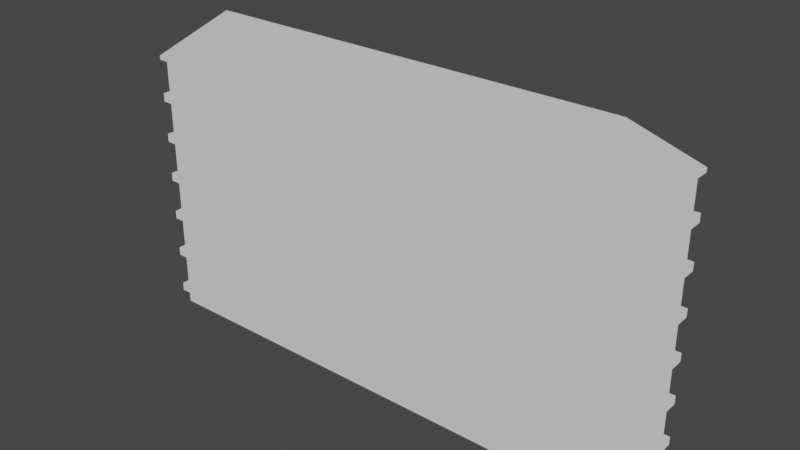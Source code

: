 # Source: anime_shader.blend  (saved by Blender 3.4.6; exported with 4.5.12 LTS)
import bpy
from mathutils import Matrix  # noqa: F401  (used for matrix-valued properties, if any)

bpy.ops.wm.read_factory_settings(use_empty=True)
scene = bpy.context.scene
scene.name = 'Scene'

# ---- collections
col_collection = bpy.data.collections.new('Collection'); scene.collection.children.link(col_collection)

# ---- materials (node trees are filled in below, after node groups)
mat_material = bpy.data.materials.new('Material')
mat_material.alpha_threshold = 0.0
mat_material.use_transparent_shadow = False
mat_material.roughness = 0.5
mat_material.line_color = (0.0, 0.0, 0.0, 1.0)
mat_material_001 = bpy.data.materials.new('Material.001')
mat_material_001.use_transparent_shadow = False

# ---- material node trees
mat_material.use_nodes = True; mat_material.node_tree.nodes.clear()
_N = mat_material.node_tree.nodes; _L = mat_material.node_tree.links
n0 = _N.new('ShaderNodeOutputMaterial'); n0.name = 'Material Output'; n0.location = (300, 300)
n1 = _N.new('ShaderNodeBsdfPrincipled'); n1.name = 'Principled BSDF'; n1.location = (10, 300)
n1.distribution = 'GGX'
n1.subsurface_method = 'RANDOM_WALK_SKIN'
n1.inputs[3].default_value = 1.45
n1.inputs[27].default_value = (0.0, 0.0, 0.0, 1.0)
n1.inputs[28].default_value = 1.0
_L.new(n1.outputs[0], n0.inputs[0])
n0.is_active_output = True
mat_material_001.use_nodes = True; mat_material_001.node_tree.nodes.clear()
_N = mat_material_001.node_tree.nodes; _L = mat_material_001.node_tree.links
n0 = _N.new('ShaderNodeBsdfPrincipled'); n0.name = 'Principled BSDF'; n0.location = (-127, 291)
n0.distribution = 'GGX'
n0.subsurface_method = 'RANDOM_WALK_SKIN'
n0.inputs[0].default_value = (0.07978, 0.152, 0.4638, 1.0)
n0.inputs[3].default_value = 1.45
n0.inputs[27].default_value = (0.0, 0.0, 0.0, 1.0)
n0.inputs[28].default_value = 1.0
n1 = _N.new('ShaderNodeShaderToRGB'); n1.name = 'Shader to RGB'; n1.location = (219, 303)
n2 = _N.new('ShaderNodeOutputMaterial'); n2.name = 'Material Output'; n2.location = (815, 333)
n3 = _N.new('ShaderNodeValToRGB'); n3.name = 'ColorRamp'; n3.location = (436, 336)
n3.color_ramp.interpolation = 'CONSTANT'
while len(n3.color_ramp.elements) > 1: n3.color_ramp.elements.remove(n3.color_ramp.elements[-1])
n3.color_ramp.elements[0].position = 0.05455; n3.color_ramp.elements[0].color = (0.3342, 0.06787, 0.1108, 1.0)
_e = n3.color_ramp.elements.new(0.1943); _e.color = (0.25, 0.25, 0.25, 1.0)
_e = n3.color_ramp.elements.new(0.4477); _e.color = (0.5, 0.5, 0.5, 1.0)
_e = n3.color_ramp.elements.new(0.6545); _e.color = (1.0, 1.0, 1.0, 1.0)
_L.new(n0.outputs[0], n1.inputs[0])
_L.new(n3.outputs[0], n2.inputs[0])
_L.new(n1.outputs[0], n3.inputs[0])
n2.is_active_output = True

# ---- world
world_world = bpy.data.worlds.new('World'); scene.world = world_world
world_world.use_nodes = True; world_world.node_tree.nodes.clear()
_N = world_world.node_tree.nodes; _L = world_world.node_tree.links
n0 = _N.new('ShaderNodeOutputWorld'); n0.name = 'World Output'; n0.location = (300, 300)
n1 = _N.new('ShaderNodeBackground'); n1.name = 'Background'; n1.location = (10, 300)
n1.inputs[0].default_value = (0.05088, 0.05088, 0.05088, 1.0)
_L.new(n1.outputs[0], n0.inputs[0])
n0.is_active_output = True
world_world.color = (0.05088, 0.05088, 0.05088)
world_world.use_sun_shadow = False
world_world.sun_shadow_jitter_overblur = 0.0

# ---- meshes
me_cube = bpy.data.meshes.new('Cube')
me_cube.from_pydata([(6.013, 1.0, -0.1626), (6.113, 1.1, 0.1626), (6.013, -1.0, -0.1626), (6.113, -1.1, 0.1626), (-6.013, 1.0, -0.1626), (-6.113, 1.1, 0.1626), (-6.013, -1.0, -0.1626), (-6.113, -1.1, 0.1626), (-6.113, 1.1, 0.3626), (-6.113, -1.1, 0.3626), (6.113, -1.1, 0.3626), (6.113, 1.1, 0.3626), (-6.113, 1.1, 1.163), (-6.113, -1.1, 1.163), (6.113, -1.1, 1.163), (6.113, 1.1, 1.163), (-6.113, 1.1, 1.363), (-6.113, -1.1, 1.363), (6.113, -1.1, 1.363), (6.113, 1.1, 1.363), (-6.113, 1.1, 2.163), (-6.113, -1.1, 2.163), (6.113, -1.1, 2.163), (6.113, 1.1, 2.163), (-6.113, 1.1, 2.363), (-6.113, -1.1, 2.363), (6.113, -1.1, 2.363), (6.113, 1.1, 2.363), (-6.113, 1.1, 3.163), (-6.113, -1.1, 3.163), (6.113, -1.1, 3.163), (6.113, 1.1, 3.163), (-6.113, 1.1, 3.363), (-6.113, -1.1, 3.363), (6.113, -1.1, 3.363), (6.113, 1.1, 3.363), (-6.113, 1.1, 4.163), (-6.113, -1.1, 4.163), (6.113, -1.1, 4.163), (6.113, 1.1, 4.163), (-6.113, 1.1, 4.363), (-6.113, -1.1, 4.363), (6.113, -1.1, 4.363), (6.113, 1.1, 4.363), (-6.113, 1.1, 5.163), (-6.113, -1.1, 5.163), (6.113, -1.1, 5.163), (6.113, 1.1, 5.163), (-6.113, 1.1, 5.363), (-6.113, -1.1, 5.363), (6.113, -1.1, 5.363), (6.113, 1.1, 5.363), (-6.113, 1.1, 6.163), (-6.113, -1.1, 6.163), (6.113, -1.1, 6.163), (6.113, 1.1, 6.163), (-6.013, 1.0, 0.1626), (-6.013, -1.0, 0.1626), (6.013, 1.0, 0.1626), (6.013, -1.0, 0.1626), (-6.013, 1.0, 0.3626), (-6.013, -1.0, 0.3626), (6.013, -1.0, 0.3626), (6.013, 1.0, 0.3626), (-6.013, 1.0, 1.163), (-6.013, -1.0, 1.163), (6.013, -1.0, 1.163), (6.013, 1.0, 1.163), (-6.013, 1.0, 1.363), (-6.013, -1.0, 1.363), (6.013, -1.0, 1.363), (6.013, 1.0, 1.363), (-6.013, 1.0, 2.163), (-6.013, -1.0, 2.163), (6.013, -1.0, 2.163), (6.013, 1.0, 2.163), (-6.013, 1.0, 2.363), (-6.013, -1.0, 2.363), (6.013, -1.0, 2.363), (6.013, 1.0, 2.363), (-6.013, 1.0, 3.163), (-6.013, -1.0, 3.163), (6.013, -1.0, 3.163), (6.013, 1.0, 3.163), (-6.013, 1.0, 3.363), (-6.013, -1.0, 3.363), (6.013, -1.0, 3.363), (6.013, 1.0, 3.363), (-6.013, 1.0, 4.163), (-6.013, -1.0, 4.163), (6.013, -1.0, 4.163), (6.013, 1.0, 4.163), (-6.013, 1.0, 4.363), (-6.013, -1.0, 4.363), (6.013, -1.0, 4.363), (6.013, 1.0, 4.363), (-6.013, 1.0, 5.163), (-6.013, -1.0, 5.163), (6.013, -1.0, 5.163), (6.013, 1.0, 5.163), (-6.013, 1.0, 5.363), (-6.013, -1.0, 5.363), (6.013, -1.0, 5.363), (6.013, 1.0, 5.363), (-6.113, 1.1, 6.263), (-6.113, -1.1, 6.263), (6.113, -1.1, 6.263), (6.113, 1.1, 6.263), (-6.013, 1.0, 6.163), (-6.013, -1.0, 6.163), (6.013, -1.0, 6.163), (6.013, 1.0, 6.163), (5.013, 0.0, 7.263), (-5.013, 0.0, 7.263)], [], [(0, 2, 6, 4), (59, 57, 6, 2), (57, 56, 4, 6), (107, 104, 113, 112), (58, 59, 2, 0), (56, 58, 0, 4), (7, 5, 56, 57), (1, 5, 8, 11), (7, 3, 10, 9), (5, 7, 9, 8), (3, 1, 11, 10), (60, 61, 65, 64), (63, 60, 64, 67), (61, 62, 66, 65), (62, 63, 67, 66), (15, 12, 16, 19), (13, 14, 18, 17), (14, 15, 19, 18), (12, 13, 17, 16), (70, 71, 75, 74), (68, 69, 73, 72), (71, 68, 72, 75), (69, 70, 74, 73), (23, 20, 24, 27), (21, 22, 26, 25), (22, 23, 27, 26), (20, 21, 25, 24), (77, 78, 82, 81), (78, 79, 83, 82), (76, 77, 81, 80), (79, 76, 80, 83), (30, 31, 35, 34), (28, 29, 33, 32), (31, 28, 32, 35), (29, 30, 34, 33), (87, 84, 88, 91), (85, 86, 90, 89), (86, 87, 91, 90), (84, 85, 89, 88), (38, 39, 43, 42), (36, 37, 41, 40), (39, 36, 40, 43), (37, 38, 42, 41), (94, 95, 99, 98), (92, 93, 97, 96), (95, 92, 96, 99), (93, 94, 98, 97), (47, 44, 48, 51), (45, 46, 50, 49), (46, 47, 51, 50), (44, 45, 49, 48), (102, 103, 111, 110), (100, 101, 109, 108), (103, 100, 108, 111), (101, 102, 110, 109), (5, 1, 58, 56), (3, 7, 57, 59), (1, 3, 59, 58), (8, 9, 61, 60), (9, 10, 62, 61), (10, 11, 63, 62), (11, 8, 60, 63), (13, 12, 64, 65), (14, 13, 65, 66), (15, 14, 66, 67), (12, 15, 67, 64), (16, 17, 69, 68), (17, 18, 70, 69), (18, 19, 71, 70), (19, 16, 68, 71), (21, 20, 72, 73), (22, 21, 73, 74), (23, 22, 74, 75), (20, 23, 75, 72), (24, 25, 77, 76), (25, 26, 78, 77), (26, 27, 79, 78), (27, 24, 76, 79), (29, 28, 80, 81), (30, 29, 81, 82), (31, 30, 82, 83), (28, 31, 83, 80), (32, 33, 85, 84), (33, 34, 86, 85), (34, 35, 87, 86), (35, 32, 84, 87), (37, 36, 88, 89), (38, 37, 89, 90), (39, 38, 90, 91), (36, 39, 91, 88), (40, 41, 93, 92), (41, 42, 94, 93), (42, 43, 95, 94), (43, 40, 92, 95), (45, 44, 96, 97), (46, 45, 97, 98), (47, 46, 98, 99), (44, 47, 99, 96), (48, 49, 101, 100), (49, 50, 102, 101), (50, 51, 103, 102), (51, 48, 100, 103), (52, 53, 105, 104), (55, 52, 104, 107), (53, 54, 106, 105), (54, 55, 107, 106), (53, 52, 108, 109), (54, 53, 109, 110), (55, 54, 110, 111), (52, 55, 111, 108), (107, 112, 106), (104, 105, 113), (112, 113, 105, 106)])
me_cube.polygons.foreach_set('material_index', [1, 1, 1, 1, 0, 1, 1, 1, 1, 1, 1, 1, 1, 1, 1, 1, 1, 1, 1, 1, 1, 1, 1, 1, 1, 1, 1, 1, 1, 1, 1, 1, 1, 1, 1, 1, 1, 1, 1, 1, 1, 1, 1, 1, 1, 1, 1, 1, 1, 1, 1, 1, 1, 1, 1, 1, 1, 1, 1, 1, 1, 1, 1, 1, 1, 1, 1, 1, 1, 1, 1, 1, 1, 1, 1, 1, 1, 1, 1, 1, 1, 1, 1, 1, 1, 1, 1, 1, 1, 1, 1, 1, 1, 1, 1, 1, 1, 1, 1, 1, 1, 1, 1, 1, 1, 1, 1, 1, 1, 1, 1, 1, 1])
_uv = me_cube.uv_layers.new(name='UVMap')
_uv.uv.foreach_set('vector', [0.625, 0.5, 0.625, 0.75, 0.875, 0.75, 0.875, 0.5, 0.375, 0.75, 0.375, 1.0, 0.625, 1.0, 0.625, 0.75, 0.375, 0.0, 0.375, 0.25, 0.625, 0.25, 0.625, 0.0, 12.73, 2.7, -11.73, 2.7, -9.526, 0.5, 10.53, 0.5, 0.375, 0.5, 0.375, 0.75, 0.625, 0.75, 0.625, 0.5, 0.375, 0.25, 0.375, 0.5, 0.625, 0.5, 0.625, 0.25, -11.73, -1.7, -11.73, 2.7, -11.53, 2.5, -11.53, -1.5, 12.73, -4.7, -11.73, -4.7, -11.73, -4.3, 12.73, -4.3, -11.73, -4.7, 12.73, -4.7, 12.73, -4.3, -11.73, -4.3, 2.7, -4.7, -1.7, -4.7, -1.7, -4.3, 2.7, -4.3, -1.7, -4.7, 2.7, -4.7, 2.7, -4.3, -1.7, -4.3, 2.5, -5.3, -1.5, -5.3, -1.5, -3.7, 2.5, -3.7, 12.53, -5.3, -11.53, -5.3, -11.53, -3.7, 12.53, -3.7, -11.53, -5.3, 12.53, -5.3, 12.53, -3.7, -11.53, -3.7, -1.5, -5.3, 2.5, -5.3, 2.5, -3.7, -1.5, -3.7, 12.73, -2.7, -11.73, -2.7, -11.73, -2.3, 12.73, -2.3, -11.73, -2.7, 12.73, -2.7, 12.73, -2.3, -11.73, -2.3, -1.7, -2.7, 2.7, -2.7, 2.7, -2.3, -1.7, -2.3, 2.7, -2.7, -1.7, -2.7, -1.7, -2.3, 2.7, -2.3, -1.5, -3.3, 2.5, -3.3, 2.5, -1.7, -1.5, -1.7, 2.5, -3.3, -1.5, -3.3, -1.5, -1.7, 2.5, -1.7, 12.53, -3.3, -11.53, -3.3, -11.53, -1.7, 12.53, -1.7, -11.53, -3.3, 12.53, -3.3, 12.53, -1.7, -11.53, -1.7, 12.73, -0.7, -11.73, -0.7, -11.73, -0.3, 12.73, -0.3, -11.73, -0.7, 12.73, -0.7, 12.73, -0.3, -11.73, -0.3, -1.7, -0.7, 2.7, -0.7, 2.7, -0.3, -1.7, -0.3, 2.7, -0.7, -1.7, -0.7, -1.7, -0.3, 2.7, -0.3, -11.53, -1.3, 12.53, -1.3, 12.53, 0.3, -11.53, 0.3, -1.5, -1.3, 2.5, -1.3, 2.5, 0.3, -1.5, 0.3, 2.5, -1.3, -1.5, -1.3, -1.5, 0.3, 2.5, 0.3, 12.53, -1.3, -11.53, -1.3, -11.53, 0.3, 12.53, 0.3, -1.7, 1.3, 2.7, 1.3, 2.7, 1.7, -1.7, 1.7, 2.7, 1.3, -1.7, 1.3, -1.7, 1.7, 2.7, 1.7, 12.73, 1.3, -11.73, 1.3, -11.73, 1.7, 12.73, 1.7, -11.73, 1.3, 12.73, 1.3, 12.73, 1.7, -11.73, 1.7, 12.53, 0.7, -11.53, 0.7, -11.53, 2.3, 12.53, 2.3, -11.53, 0.7, 12.53, 0.7, 12.53, 2.3, -11.53, 2.3, -1.5, 0.7, 2.5, 0.7, 2.5, 2.3, -1.5, 2.3, 2.5, 0.7, -1.5, 0.7, -1.5, 2.3, 2.5, 2.3, -1.7, 3.3, 2.7, 3.3, 2.7, 3.7, -1.7, 3.7, 2.7, 3.3, -1.7, 3.3, -1.7, 3.7, 2.7, 3.7, 12.73, 3.3, -11.73, 3.3, -11.73, 3.7, 12.73, 3.7, -11.73, 3.3, 12.73, 3.3, 12.73, 3.7, -11.73, 3.7, -1.5, 2.7, 2.5, 2.7, 2.5, 4.3, -1.5, 4.3, 2.5, 2.7, -1.5, 2.7, -1.5, 4.3, 2.5, 4.3, 12.53, 2.7, -11.53, 2.7, -11.53, 4.3, 12.53, 4.3, -11.53, 2.7, 12.53, 2.7, 12.53, 4.3, -11.53, 4.3, 12.73, 5.3, -11.73, 5.3, -11.73, 5.7, 12.73, 5.7, -11.73, 5.3, 12.73, 5.3, 12.73, 5.7, -11.73, 5.7, -1.7, 5.3, 2.7, 5.3, 2.7, 5.7, -1.7, 5.7, 2.7, 5.3, -1.7, 5.3, -1.7, 5.7, 2.7, 5.7, -1.5, 4.7, 2.5, 4.7, 2.5, 6.3, -1.5, 6.3, 2.5, 4.7, -1.5, 4.7, -1.5, 6.3, 2.5, 6.3, 12.53, 4.7, -11.53, 4.7, -11.53, 6.3, 12.53, 6.3, -11.53, 4.7, 12.53, 4.7, 12.53, 6.3, -11.53, 6.3, -11.73, 2.7, 12.73, 2.7, 12.53, 2.5, -11.53, 2.5, 12.73, -1.7, -11.73, -1.7, -11.53, -1.5, 12.53, -1.5, 12.73, 2.7, 12.73, -1.7, 12.53, -1.5, 12.53, 2.5, -11.73, 2.7, -11.73, -1.7, -11.53, -1.5, -11.53, 2.5, -11.73, -1.7, 12.73, -1.7, 12.53, -1.5, -11.53, -1.5, 12.73, -1.7, 12.73, 2.7, 12.53, 2.5, 12.53, -1.5, 12.73, 2.7, -11.73, 2.7, -11.53, 2.5, 12.53, 2.5, -11.73, -1.7, -11.73, 2.7, -11.53, 2.5, -11.53, -1.5, 12.73, -1.7, -11.73, -1.7, -11.53, -1.5, 12.53, -1.5, 12.73, 2.7, 12.73, -1.7, 12.53, -1.5, 12.53, 2.5, -11.73, 2.7, 12.73, 2.7, 12.53, 2.5, -11.53, 2.5, -11.73, 2.7, -11.73, -1.7, -11.53, -1.5, -11.53, 2.5, -11.73, -1.7, 12.73, -1.7, 12.53, -1.5, -11.53, -1.5, 12.73, -1.7, 12.73, 2.7, 12.53, 2.5, 12.53, -1.5, 12.73, 2.7, -11.73, 2.7, -11.53, 2.5, 12.53, 2.5, -11.73, -1.7, -11.73, 2.7, -11.53, 2.5, -11.53, -1.5, 12.73, -1.7, -11.73, -1.7, -11.53, -1.5, 12.53, -1.5, 12.73, 2.7, 12.73, -1.7, 12.53, -1.5, 12.53, 2.5, -11.73, 2.7, 12.73, 2.7, 12.53, 2.5, -11.53, 2.5, -11.73, 2.7, -11.73, -1.7, -11.53, -1.5, -11.53, 2.5, -11.73, -1.7, 12.73, -1.7, 12.53, -1.5, -11.53, -1.5, 12.73, -1.7, 12.73, 2.7, 12.53, 2.5, 12.53, -1.5, 12.73, 2.7, -11.73, 2.7, -11.53, 2.5, 12.53, 2.5, -11.73, -1.7, -11.73, 2.7, -11.53, 2.5, -11.53, -1.5, 12.73, -1.7, -11.73, -1.7, -11.53, -1.5, 12.53, -1.5, 12.73, 2.7, 12.73, -1.7, 12.53, -1.5, 12.53, 2.5, -11.73, 2.7, 12.73, 2.7, 12.53, 2.5, -11.53, 2.5, -11.73, 2.7, -11.73, -1.7, -11.53, -1.5, -11.53, 2.5, -11.73, -1.7, 12.73, -1.7, 12.53, -1.5, -11.53, -1.5, 12.73, -1.7, 12.73, 2.7, 12.53, 2.5, 12.53, -1.5, 12.73, 2.7, -11.73, 2.7, -11.53, 2.5, 12.53, 2.5, -11.73, -1.7, -11.73, 2.7, -11.53, 2.5, -11.53, -1.5, 12.73, -1.7, -11.73, -1.7, -11.53, -1.5, 12.53, -1.5, 12.73, 2.7, 12.73, -1.7, 12.53, -1.5, 12.53, 2.5, -11.73, 2.7, 12.73, 2.7, 12.53, 2.5, -11.53, 2.5, -11.73, 2.7, -11.73, -1.7, -11.53, -1.5, -11.53, 2.5, -11.73, -1.7, 12.73, -1.7, 12.53, -1.5, -11.53, -1.5, 12.73, -1.7, 12.73, 2.7, 12.53, 2.5, 12.53, -1.5, 12.73, 2.7, -11.73, 2.7, -11.53, 2.5, 12.53, 2.5, -11.73, -1.7, -11.73, 2.7, -11.53, 2.5, -11.53, -1.5, 12.73, -1.7, -11.73, -1.7, -11.53, -1.5, 12.53, -1.5, 12.73, 2.7, 12.73, -1.7, 12.53, -1.5, 12.53, 2.5, -11.73, 2.7, 12.73, 2.7, 12.53, 2.5, -11.53, 2.5, -11.73, 2.7, -11.73, -1.7, -11.53, -1.5, -11.53, 2.5, -11.73, -1.7, 12.73, -1.7, 12.53, -1.5, -11.53, -1.5, 12.73, -1.7, 12.73, 2.7, 12.53, 2.5, 12.53, -1.5, 12.73, 2.7, -11.73, 2.7, -11.53, 2.5, 12.53, 2.5, 2.7, 0.4333, -1.7, 0.4333, -1.7, 0.6333, 2.7, 0.6333, 12.73, 0.4333, -11.73, 0.4333, -11.73, 0.6333, 12.73, 0.6333, -11.73, 0.4333, 12.73, 0.4333, 12.73, 0.6333, -11.73, 0.6333, -1.7, 0.4333, 2.7, 0.4333, 2.7, 0.6333, -1.7, 0.6333, -11.73, -1.7, -11.73, 2.7, -11.53, 2.5, -11.53, -1.5, 12.73, -1.7, -11.73, -1.7, -11.53, -1.5, 12.53, -1.5, 12.73, 2.7, 12.73, -1.7, 12.53, -1.5, 12.53, 2.5, -11.73, 2.7, 12.73, 2.7, 12.53, 2.5, -11.53, 2.5, 12.73, 2.7, 10.53, 0.5, 12.73, -1.7, -11.73, 2.7, -11.73, -1.7, -9.526, 0.5, 10.53, 0.5, -9.526, 0.5, -11.73, -1.7, 12.73, -1.7])
me_cube.materials.append(mat_material)
me_cube.materials.append(mat_material_001)
me_cube.use_mirror_vertex_groups = False
me_cube.update()

# ---- objects
ob_cube = bpy.data.objects.new('Cube', me_cube)

# ---- transforms, parenting, visibility, modifiers, constraints
ob_cube.location = (0.0, 0.0, 0.0)
ob_cube.lock_rotations_4d = False
ob_cube.empty_display_type = 'ARROWS'
ob_cube.lineart.crease_threshold = 0.0

# ---- collection membership
col_collection.objects.link(ob_cube)

# ---- scene / render settings (as saved in the file)
scene.frame_start = 1; scene.frame_end = 250; scene.frame_set(1)
scene.render.engine = 'BLENDER_EEVEE_NEXT'
scene.cycles.sampling_pattern = 'TABULATED_SOBOL'
scene.cycles.use_light_tree = False
scene.view_settings.view_transform = 'Filmic'
bpy.context.view_layer.update()

# ---- added for rendering (the .blend has no active camera and no usable light): camera, sun
cam_auto = bpy.data.cameras.new('AutoCamera')
cam_auto.lens = 50.0
cam_auto.sensor_width = 36.0
cam_auto.clip_end = 1000.0
ob_auto_camera = bpy.data.objects.new('AutoCamera', cam_auto)
scene.collection.objects.link(ob_auto_camera)
ob_auto_camera.location = (13.3905, -16.0686, 14.2624)
ob_auto_camera.rotation_euler = (1.09748, -7.21219e-08, 0.694738)
scene.camera = ob_auto_camera
light_auto_sun = bpy.data.lights.new('AutoSun', 'SUN')
light_auto_sun.energy = 3.0
light_auto_sun.angle = 0.0523599
ob_auto_sun = bpy.data.objects.new('AutoSun', light_auto_sun)
scene.collection.objects.link(ob_auto_sun)
ob_auto_sun.rotation_euler = (0.872665, 0.174533, 0.523599)
bpy.context.view_layer.update()

